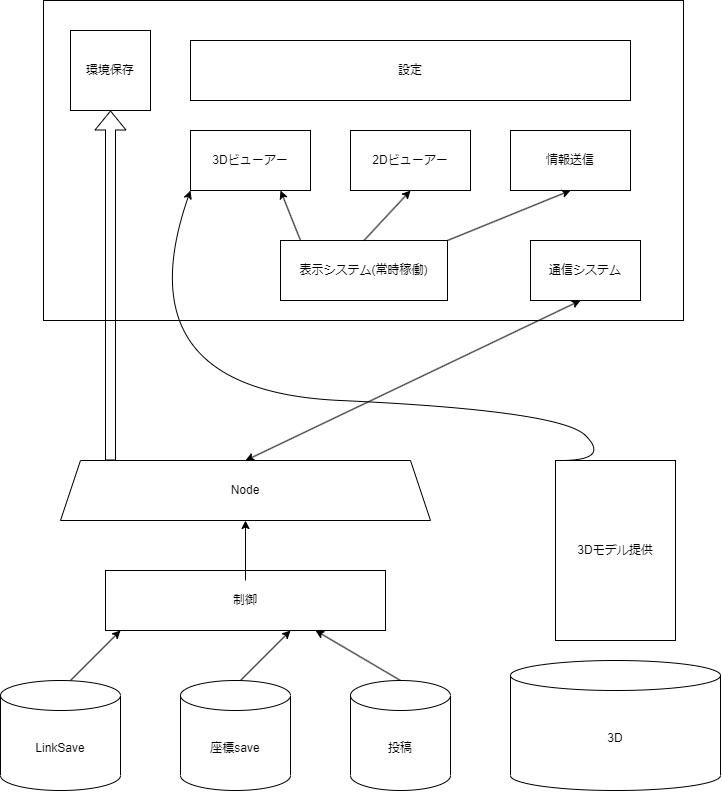

The diagram above was exported from draw.io. Its source (the exported page's mxGraphModel, read from the mxfile embedded in the PNG):
<mxGraphModel dx="986" dy="550" grid="1" gridSize="10" guides="1" tooltips="1" connect="1" arrows="1" fold="1" page="1" pageScale="1" pageWidth="827" pageHeight="1169" math="0" shadow="0">
  <root>
    <mxCell id="0" />
    <mxCell id="1" parent="0" />
    <mxCell id="39" value="" style="rounded=0;whiteSpace=wrap;html=1;" parent="1" vertex="1">
      <mxGeometry x="93" y="40" width="640" height="320" as="geometry" />
    </mxCell>
    <mxCell id="51" value="表示システム(常時稼働)" style="rounded=0;whiteSpace=wrap;html=1;" parent="1" vertex="1">
      <mxGeometry x="330" y="280" width="167" height="60" as="geometry" />
    </mxCell>
    <mxCell id="52" value="通信システム" style="rounded=0;whiteSpace=wrap;html=1;" parent="1" vertex="1">
      <mxGeometry x="580" y="280" width="110" height="60" as="geometry" />
    </mxCell>
    <mxCell id="85" value="3Dビューアー" style="rounded=0;whiteSpace=wrap;html=1;" vertex="1" parent="1">
      <mxGeometry x="240" y="170" width="120" height="60" as="geometry" />
    </mxCell>
    <mxCell id="86" value="2Dビューアー" style="rounded=0;whiteSpace=wrap;html=1;" vertex="1" parent="1">
      <mxGeometry x="400" y="170" width="120" height="60" as="geometry" />
    </mxCell>
    <mxCell id="87" value="情報送信" style="rounded=0;whiteSpace=wrap;html=1;" vertex="1" parent="1">
      <mxGeometry x="560" y="170" width="120" height="60" as="geometry" />
    </mxCell>
    <mxCell id="88" value="環境保存" style="whiteSpace=wrap;html=1;aspect=fixed;" vertex="1" parent="1">
      <mxGeometry x="120" y="70" width="80" height="80" as="geometry" />
    </mxCell>
    <mxCell id="89" value="" style="endArrow=classic;html=1;entryX=0.75;entryY=1;entryDx=0;entryDy=0;" edge="1" parent="1" target="85">
      <mxGeometry width="50" height="50" relative="1" as="geometry">
        <mxPoint x="350" y="280" as="sourcePoint" />
        <mxPoint x="400" y="230" as="targetPoint" />
      </mxGeometry>
    </mxCell>
    <mxCell id="90" value="" style="endArrow=classic;html=1;exitX=0.5;exitY=0;exitDx=0;exitDy=0;entryX=0.5;entryY=1;entryDx=0;entryDy=0;" edge="1" parent="1" source="51" target="86">
      <mxGeometry width="50" height="50" relative="1" as="geometry">
        <mxPoint x="410" y="280" as="sourcePoint" />
        <mxPoint x="460" y="230" as="targetPoint" />
      </mxGeometry>
    </mxCell>
    <mxCell id="91" value="" style="endArrow=classic;html=1;exitX=1;exitY=0;exitDx=0;exitDy=0;entryX=0.5;entryY=1;entryDx=0;entryDy=0;" edge="1" parent="1" source="51" target="87">
      <mxGeometry width="50" height="50" relative="1" as="geometry">
        <mxPoint x="490" y="290" as="sourcePoint" />
        <mxPoint x="540" y="240" as="targetPoint" />
      </mxGeometry>
    </mxCell>
    <mxCell id="92" value="Node" style="shape=trapezoid;perimeter=trapezoidPerimeter;whiteSpace=wrap;html=1;fixedSize=1;" vertex="1" parent="1">
      <mxGeometry x="110" y="500" width="370" height="60" as="geometry" />
    </mxCell>
    <mxCell id="94" value="3Dモデル提供" style="rounded=0;whiteSpace=wrap;html=1;" vertex="1" parent="1">
      <mxGeometry x="605" y="500" width="120" height="180" as="geometry" />
    </mxCell>
    <mxCell id="95" value="制御" style="rounded=0;whiteSpace=wrap;html=1;" vertex="1" parent="1">
      <mxGeometry x="155" y="610" width="280" height="60" as="geometry" />
    </mxCell>
    <mxCell id="97" value="LinkSave" style="shape=cylinder3;whiteSpace=wrap;html=1;boundedLbl=1;backgroundOutline=1;size=15;" vertex="1" parent="1">
      <mxGeometry x="50" y="720" width="120" height="110" as="geometry" />
    </mxCell>
    <mxCell id="98" value="座標save" style="shape=cylinder3;whiteSpace=wrap;html=1;boundedLbl=1;backgroundOutline=1;size=15;" vertex="1" parent="1">
      <mxGeometry x="230" y="720" width="110" height="110" as="geometry" />
    </mxCell>
    <mxCell id="99" value="投稿" style="shape=cylinder3;whiteSpace=wrap;html=1;boundedLbl=1;backgroundOutline=1;size=15;" vertex="1" parent="1">
      <mxGeometry x="400" y="720" width="100" height="110" as="geometry" />
    </mxCell>
    <mxCell id="100" value="3D" style="shape=cylinder3;whiteSpace=wrap;html=1;boundedLbl=1;backgroundOutline=1;size=15;" vertex="1" parent="1">
      <mxGeometry x="560" y="700" width="210" height="130" as="geometry" />
    </mxCell>
    <mxCell id="101" value="" style="endArrow=classic;startArrow=classic;html=1;exitX=0.5;exitY=0;exitDx=0;exitDy=0;" edge="1" parent="1" source="92">
      <mxGeometry width="50" height="50" relative="1" as="geometry">
        <mxPoint x="580" y="390" as="sourcePoint" />
        <mxPoint x="630" y="340" as="targetPoint" />
      </mxGeometry>
    </mxCell>
    <mxCell id="103" value="" style="curved=1;endArrow=classic;html=1;entryX=0;entryY=1;entryDx=0;entryDy=0;" edge="1" parent="1" target="85">
      <mxGeometry width="50" height="50" relative="1" as="geometry">
        <mxPoint x="610" y="500" as="sourcePoint" />
        <mxPoint x="660" y="450" as="targetPoint" />
        <Array as="points">
          <mxPoint x="660" y="500" />
          <mxPoint x="610" y="450" />
          <mxPoint x="170" y="430" />
        </Array>
      </mxGeometry>
    </mxCell>
    <mxCell id="104" value="" style="endArrow=classic;html=1;" edge="1" parent="1">
      <mxGeometry width="50" height="50" relative="1" as="geometry">
        <mxPoint x="120" y="720" as="sourcePoint" />
        <mxPoint x="170" y="670" as="targetPoint" />
      </mxGeometry>
    </mxCell>
    <mxCell id="105" value="" style="endArrow=classic;html=1;" edge="1" parent="1">
      <mxGeometry width="50" height="50" relative="1" as="geometry">
        <mxPoint x="290" y="720" as="sourcePoint" />
        <mxPoint x="340" y="670" as="targetPoint" />
      </mxGeometry>
    </mxCell>
    <mxCell id="106" value="" style="endArrow=classic;html=1;entryX=0.75;entryY=1;entryDx=0;entryDy=0;" edge="1" parent="1" target="95">
      <mxGeometry width="50" height="50" relative="1" as="geometry">
        <mxPoint x="450" y="720" as="sourcePoint" />
        <mxPoint x="500" y="670" as="targetPoint" />
      </mxGeometry>
    </mxCell>
    <mxCell id="107" value="" style="endArrow=classic;html=1;entryX=0.5;entryY=1;entryDx=0;entryDy=0;" edge="1" parent="1" target="92">
      <mxGeometry width="50" height="50" relative="1" as="geometry">
        <mxPoint x="295" y="620" as="sourcePoint" />
        <mxPoint x="340" y="560" as="targetPoint" />
      </mxGeometry>
    </mxCell>
    <mxCell id="108" value="設定" style="rounded=0;whiteSpace=wrap;html=1;" vertex="1" parent="1">
      <mxGeometry x="240" y="80" width="440" height="60" as="geometry" />
    </mxCell>
    <mxCell id="109" value="" style="shape=flexArrow;endArrow=classic;html=1;entryX=0.5;entryY=1;entryDx=0;entryDy=0;" edge="1" parent="1" target="88">
      <mxGeometry width="50" height="50" relative="1" as="geometry">
        <mxPoint x="160" y="500" as="sourcePoint" />
        <mxPoint x="210" y="450" as="targetPoint" />
      </mxGeometry>
    </mxCell>
  </root>
</mxGraphModel>